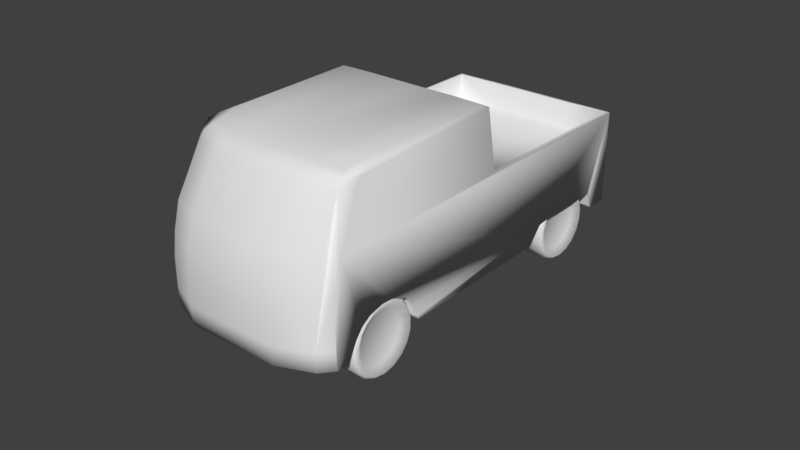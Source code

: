 # Source: Volkswagen1963BusDoublePickup.blend  (saved by Blender 2.78.0; exported with 4.5.12 LTS)
import bpy
from mathutils import Matrix  # noqa: F401  (used for matrix-valued properties, if any)

bpy.ops.wm.read_factory_settings(use_empty=True)
scene = bpy.context.scene
scene.name = 'Scene'

# ---- collections
col_collection_1 = bpy.data.collections.new('Collection 1'); scene.collection.children.link(col_collection_1)
col_collection_2 = bpy.data.collections.new('Collection 2'); scene.collection.children.link(col_collection_2)
col_collection_2.hide_render = True
col_collection_2.hide_viewport = True

# ---- materials (node trees are filled in below, after node groups)
mat_volkswagen1963busdoublepickupmaterial_001 = bpy.data.materials.new('Volkswagen1963BusDoublePickupMaterial.001')
mat_volkswagen1963busdoublepickupmaterial_001.alpha_threshold = 0.0
mat_volkswagen1963busdoublepickupmaterial_001.use_transparent_shadow = False
mat_volkswagen1963busdoublepickupmaterial_001.roughness = 0.5
mat_volkswagen1963busdoublepickupmaterial_001.line_color = (0.0, 0.0, 0.0, 1.0)
mat_volkswagen1963busdoublepickupmaterial = bpy.data.materials.new('Volkswagen1963BusDoublePickupMaterial')
mat_volkswagen1963busdoublepickupmaterial.alpha_threshold = 0.0
mat_volkswagen1963busdoublepickupmaterial.use_transparent_shadow = False
mat_volkswagen1963busdoublepickupmaterial.roughness = 0.5
mat_volkswagen1963busdoublepickupmaterial.line_color = (0.0, 0.0, 0.0, 1.0)

# ---- material node trees

# ---- world
world_world = bpy.data.worlds.new('World'); scene.world = world_world
world_world.color = (0.05088, 0.05088, 0.05088)
world_world.use_sun_shadow = False
world_world.sun_shadow_jitter_overblur = 0.0
world_world.cycles.sampling_method = 'MANUAL'

# ---- meshes
me_volkswagen1963busdoublepickupggeometry = bpy.data.meshes.new('Volkswagen1963BusDoublePickupgGeometry')
me_volkswagen1963busdoublepickupggeometry.from_pydata([(0.01571, -0.0632, 0.02189), (0.02713, -0.06143, -0.01079), (0.02713, -0.06176, 0.005245), (0.02713, -0.06083, 0.01288), (0.02713, -0.05847, 0.02189), (0.02583, -0.05018, 0.03756), (0.02583, -0.05133, 0.03584), (0.03061, 0.0112, 0.02238), (0.03061, -0.05763, 0.005245), (0.03061, -0.05678, 0.01288), (0.02913, -0.04709, 0.03784), (0.02913, -0.04463, 0.04109), (0.03061, 0.07662, 0.02156), (0.03061, 0.06808, -0.009533), (0.03061, 0.06608, -0.004661), (0.03061, 0.03275, -0.01071), (0.03061, -0.02403, -0.009452), (0.03061, -0.02611, -0.005311), (0.03061, -0.0338, 0.00086), (0.03061, -0.03564, 0.001347), (0.03061, -0.04418, 0.0002916), (0.03061, -0.04981, -0.004661), (0.01495, -0.05464, 0.03756), (0.01593, 0.01117, 0.04219), (0.01571, 0.01119, 0.02238), (0.01571, 0.07662, -0.01071), (-0.01498, 0.07499, 0.02156), (-1.677e-06, 0.01285, 0.02238), (-0.0292, 0.01283, 0.02238), (0.01571, -0.0666, -0.004418), (0.02713, -0.06176, -0.004418), (0.02583, -0.04849, 0.03991), (0.02807, 0.0112, 0.0402), (0.03061, -0.05313, -0.01072), (0.03061, -0.05732, -0.01079), (0.03061, -0.05763, -0.004418), (0.03061, -0.05463, 0.02189), (0.03061, 0.07662, -0.01071), (0.03061, 0.06916, -0.01071), (0.03061, 0.06685, -0.005554), (0.03061, 0.03822, -0.00458), (0.03061, 0.03752, -0.005148), (0.03061, -0.02365, -0.01071), (0.03061, -0.02834, -0.001738), (0.03061, -0.03918, 0.001428), (0.03061, -0.04733, -0.001657), (0.01571, -0.06625, -0.01079), (0.01571, 0.07662, 0.02156), (0.01571, -0.06564, 0.01288), (0.01495, -0.0529, 0.03991), (0.01495, -0.0508, 0.04113), (0.01495, -0.04756, 0.04227), (0.01495, -0.03586, 0.04316), (0.01571, 0.01014, 0.0429), (0.01571, -0.0666, 0.005245), (-0.01498, 0.01282, 0.02238), (-1.766e-06, -0.06635, -0.01079), (-1.673e-06, -0.0489, 0.04227), (-1.78e-06, 0.0112, 0.04219), (-0.02713, -0.06176, -0.004418), (-0.02713, -0.06083, 0.01288), (-0.02713, -0.05847, 0.02189), (-0.02583, -0.05133, 0.03584), (-0.02807, 0.0112, 0.0402), (-0.03061, -0.05313, -0.01072), (-0.03061, -0.05732, -0.01079), (-0.03061, -0.05463, 0.02189), (-0.02913, -0.04555, 0.03991), (-0.02913, -0.0437, 0.04113), (-0.03061, 0.07662, 0.02156), (-0.03061, 0.06608, -0.004661), (-0.03061, 0.03822, -0.00458), (-0.03061, 0.03275, -0.01071), (-0.03061, -0.02365, -0.01071), (-0.03061, -0.02403, -0.009452), (-0.03061, -0.0338, 0.00086), (-0.03061, -0.03564, 0.001347), (-0.03061, -0.04981, -0.004661), (-0.01571, -0.06625, -0.01079), (-1.766e-06, -0.06574, 0.01288), (-1.673e-06, -0.05084, 0.04113), (-1.758e-06, 0.07668, 0.02156), (-0.01571, -0.06564, 0.01288), (-0.01495, -0.0529, 0.03991), (-0.01495, -0.04756, 0.04227), (-0.01593, 0.01117, 0.04219), (-1.766e-06, -0.0667, -0.004418), (-1.756e-06, 0.01025, 0.04276), (-0.01571, 0.01119, 0.02238), (-0.01571, 0.07662, -0.01071), (-1.676e-06, 0.07505, 0.02156), (-0.0292, 0.07499, 0.02156), (0.01498, 0.07499, 0.02156), (0.01498, 0.01282, 0.02238), (-1.758e-06, -0.06328, 0.02189), (-0.01571, -0.0666, -0.004418), (-0.01571, -0.0632, 0.02189), (-0.02713, -0.06143, -0.01079), (-0.02713, -0.06176, 0.005245), (-0.02583, -0.05018, 0.03756), (-0.02583, -0.04849, 0.03991), (-0.03061, 0.0112, 0.02238), (-0.03061, -0.05763, -0.004418), (-0.03061, -0.05763, 0.005245), (-0.03061, -0.05678, 0.01288), (-0.02913, -0.04709, 0.03756), (-0.03061, 0.07662, -0.01071), (-0.03061, 0.06916, -0.01071), (-0.03061, 0.06808, -0.009533), (-0.03061, 0.06685, -0.005554), (-0.03061, 0.03752, -0.005148), (-0.03061, -0.02611, -0.005311), (-0.03061, -0.02834, -0.001738), (-0.03061, -0.03918, 0.001428), (-0.03061, -0.04418, 0.0002916), (-0.03061, -0.04733, -0.001657), (-1.758e-06, 0.01123, 0.02238), (-0.01495, -0.05464, 0.03756), (-0.01571, 0.07662, 0.02156), (-1.676e-06, -0.0547, 0.03756), (-1.673e-06, -0.05294, 0.03991), (-1.673e-06, -0.03581, 0.04316), (-1.758e-06, 0.07668, -0.01071), (-0.01495, -0.0508, 0.04113), (-0.01495, -0.03586, 0.04316), (-0.01571, 0.01014, 0.0429), (-1.766e-06, -0.0667, 0.005245), (-0.01571, -0.0666, 0.005245), (0.0292, 0.07499, 0.02156), (0.0292, 0.01283, 0.02238), (-0.01498, 0.07499, 0.01261), (-1.677e-06, 0.01285, 0.01342), (-0.0292, 0.01283, 0.01342), (-0.01498, 0.01282, 0.01342), (-1.676e-06, 0.07505, 0.01261), (-0.0292, 0.07499, 0.01261), (0.01498, 0.07499, 0.01261), (0.01498, 0.01282, 0.01342), (0.0292, 0.07499, 0.01261), (0.0292, 0.01283, 0.01342), (-0.02834, -0.04008, 0.04202), (-0.02586, -0.03588, 0.04307), (-0.02788, 0.01105, 0.04219), (-0.02667, 0.009714, 0.04292), (-0.02426, -0.04662, 0.0413), (-0.02583, -0.04849, 0.03991), (0.02583, -0.04849, 0.03991), (0.02421, -0.04663, 0.0413), (0.02581, -0.03588, 0.04307), (0.02898, -0.04299, 0.04131), (0.02663, 0.009715, 0.04292), (0.02788, 0.01105, 0.04219)], [], [(52, 121, 57, 51), (86, 56, 46, 29), (126, 86, 29, 54), (79, 126, 54, 48), (94, 79, 48, 0), (94, 0, 22, 119), (22, 49, 120, 119), (80, 120, 49, 50), (57, 80, 50, 51), (53, 87, 121, 52), (23, 58, 87, 53), (31, 50, 49, 5), (5, 49, 22, 6), (6, 22, 0, 4), (4, 0, 48, 3), (3, 48, 54, 2), (2, 54, 29, 30), (30, 29, 46, 1), (150, 53, 52, 148), (32, 23, 53, 150, 151), (47, 12, 37, 25), (25, 122, 81, 47), (7, 12, 128, 129), (118, 26, 90, 81), (101, 28, 91, 69), (116, 27, 55, 88), (116, 24, 93, 27), (91, 135, 130, 26), (149, 11, 10, 36, 9, 8, 35, 34, 33, 21, 45, 20, 44, 19, 18, 43, 17, 16, 42, 15, 41, 40, 14, 39, 13, 38, 37, 12, 7, 32, 151), (1, 34, 35, 8, 9, 36, 10, 11, 149, 146, 31, 5, 6, 4, 3, 2, 30), (148, 52, 51, 147), (124, 84, 57, 121), (86, 95, 78, 56), (126, 127, 95, 86), (79, 82, 127, 126), (94, 96, 82, 79), (117, 119, 120, 83), (80, 123, 83, 120), (57, 84, 123, 80), (125, 124, 121, 87), (63, 142, 143, 125, 85), (85, 125, 87, 58), (7, 24, 116, 88, 101, 63, 85, 58, 23, 32), (144, 145, 100, 123, 84), (143, 141, 124, 125), (100, 99, 83, 123), (99, 62, 117, 83), (62, 61, 96, 117), (61, 60, 82, 96), (60, 98, 127, 82), (98, 59, 95, 127), (59, 97, 78, 95), (141, 144, 84, 124), (97, 59, 98, 60, 61, 62, 99, 100, 145, 140, 68, 67, 105, 66, 104, 103, 102, 65), (118, 89, 106, 69), (89, 118, 81, 122), (69, 91, 26, 118), (12, 47, 92, 128), (24, 7, 129, 93), (47, 81, 90, 92), (88, 55, 28, 101), (26, 130, 134, 90), (94, 119, 117, 96), (129, 128, 138, 139), (92, 90, 134, 136), (128, 92, 136, 138), (27, 93, 137, 131), (27, 131, 133, 55), (93, 129, 139, 137), (28, 132, 135, 91), (55, 133, 132, 28), (133, 131, 137, 139, 138, 136, 134, 130, 135, 132), (37, 38, 107, 106, 89, 122, 25), (33, 34, 1, 46, 56, 78, 97, 65, 64), (64, 77, 21, 33), (77, 115, 45, 21), (115, 114, 20, 45), (114, 113, 44, 20), (44, 113, 76, 19), (112, 43, 18, 75), (19, 76, 75, 18), (43, 112, 111, 17), (17, 111, 74, 16), (74, 73, 42, 16), (73, 72, 15, 42), (15, 72, 110, 41), (41, 110, 71, 40), (71, 70, 14, 40), (14, 70, 109, 39), (109, 108, 13, 39), (108, 107, 38, 13), (141, 143, 142, 140), (144, 141, 140, 145), (140, 142, 63, 101, 69, 106, 107, 108, 109, 70, 71, 110, 72, 73, 74, 111, 112, 75, 76, 113, 114, 115, 77, 64, 65, 102, 103, 104, 66, 105, 67, 68), (149, 151, 150, 148), (146, 149, 148, 147), (146, 147, 51, 50, 31)])
me_volkswagen1963busdoublepickupggeometry.polygons.foreach_set('use_smooth', [True] * 97)
_uv = me_volkswagen1963busdoublepickupggeometry.uv_layers.new(name='UVMap')
_uv.uv.foreach_set('vector', [0.2314, 0.3949, 0.2317, 0.4785, 0.1627, 0.4785, 0.1727, 0.3949, 0.1641, 0.03538, 0.1641, 0.01292, 0.2348, 0.01487, 0.2391, 0.03538, 0.1641, 0.09799, 0.1641, 0.03538, 0.2391, 0.03538, 0.2482, 0.09799, 0.1641, 0.1311, 0.1641, 0.09799, 0.2482, 0.09799, 0.2469, 0.1311, 0.1641, 0.1786, 0.1641, 0.1311, 0.2469, 0.1311, 0.2437, 0.1786, 0.1641, 0.1786, 0.2437, 0.1786, 0.2345, 0.257, 0.1641, 0.257, 0.2345, 0.257, 0.2337, 0.2736, 0.1641, 0.2736, 0.1641, 0.257, 0.1641, 0.28, 0.1641, 0.2736, 0.2337, 0.2736, 0.2312, 0.28, 0.1627, 0.4785, 0.1298, 0.4785, 0.1374, 0.3949, 0.1727, 0.3949, 0.5799, 0.3907, 0.5806, 0.4785, 0.2317, 0.4785, 0.2314, 0.3949, 0.1311, 0.776, 0.2094, 0.776, 0.2094, 0.7791, 0.1322, 0.7799, 0.2799, 0.2733, 0.2312, 0.28, 0.2337, 0.2736, 0.2842, 0.2616, 0.2842, 0.2616, 0.2337, 0.2736, 0.2345, 0.257, 0.2856, 0.2483, 0.2856, 0.2483, 0.2345, 0.257, 0.2437, 0.1786, 0.3016, 0.1786, 0.3016, 0.1786, 0.2437, 0.1786, 0.2469, 0.1311, 0.3071, 0.1311, 0.3071, 0.1311, 0.2469, 0.1311, 0.2482, 0.09799, 0.3093, 0.09799, 0.3093, 0.09799, 0.2482, 0.09799, 0.2391, 0.03538, 0.3053, 0.03538, 0.3053, 0.03538, 0.2391, 0.03538, 0.2348, 0.01487, 0.3053, 0.02848, 0.5772, 0.3297, 0.5799, 0.3907, 0.2314, 0.3949, 0.2313, 0.3342, 0.07133, 0.765, 0.1311, 0.776, 0.1322, 0.7799, 0.07845, 0.78, 0.07228, 0.776, 0.4247, 0.2735, 0.3409, 0.2735, 0.3409, 0.09201, 0.4247, 0.09201, 0.4247, 0.09201, 0.5131, 0.09201, 0.5131, 0.2735, 0.4247, 0.2735, 0.5866, 0.3075, 0.9661, 0.3075, 0.9559, 0.3153, 0.5968, 0.3153, 0.9661, 0.5662, 0.9559, 0.5621, 0.9563, 0.4785, 0.9665, 0.4785, 0.5866, 0.6494, 0.5968, 0.6415, 0.9559, 0.6415, 0.9661, 0.6494, 0.5867, 0.4785, 0.5969, 0.4785, 0.5968, 0.5621, 0.5865, 0.5662, 0.5867, 0.4785, 0.5865, 0.3907, 0.5968, 0.3947, 0.5969, 0.4785, 0.9559, 0.6415, 0.9559, 0.6415, 0.9559, 0.5621, 0.9559, 0.5621, 0.1014, 0.9843, 0.09271, 0.9796, 0.08748, 0.9715, 0.0612, 0.9165, 0.05387, 0.8856, 0.05161, 0.8607, 0.05161, 0.8276, 0.05265, 0.8057, 0.06691, 0.806, 0.07528, 0.8268, 0.08371, 0.837, 0.09444, 0.8437, 0.1115, 0.8476, 0.1264, 0.8473, 0.1357, 0.8457, 0.1513, 0.8368, 0.1589, 0.8245, 0.166, 0.8103, 0.1673, 0.806, 0.3612, 0.807, 0.3743, 0.8278, 0.3779, 0.8312, 0.4727, 0.8309, 0.4753, 0.8278, 0.4795, 0.8101, 0.4832, 0.806, 0.5086, 0.806, 0.5086, 0.9166, 0.2849, 0.9194, 0.2844, 0.9873, 0.2844, 0.9873, 0.03867, 0.8073, 0.05265, 0.8057, 0.05161, 0.8276, 0.05161, 0.8607, 0.05449, 0.8869, 0.06182, 0.9165, 0.08748, 0.9715, 0.099, 0.9837, 0.1014, 0.9843, 0.08269, 0.9796, 0.08269, 0.9796, 0.07694, 0.9715, 0.07306, 0.9656, 0.04874, 0.9165, 0.04069, 0.8869, 0.03752, 0.8607, 0.03752, 0.8276, 0.2313, 0.3342, 0.2314, 0.3949, 0.1727, 0.3949, 0.1797, 0.3432, 0.2314, 0.562, 0.1727, 0.562, 0.1627, 0.4785, 0.2317, 0.4785, 0.1641, 0.03538, 0.08922, 0.03538, 0.09351, 0.01487, 0.1641, 0.01292, 0.1641, 0.09799, 0.08013, 0.09799, 0.08922, 0.03538, 0.1641, 0.03538, 0.1641, 0.1311, 0.08138, 0.1311, 0.08013, 0.09799, 0.1641, 0.09799, 0.1641, 0.1786, 0.08455, 0.1786, 0.08138, 0.1311, 0.1641, 0.1311, 0.09382, 0.257, 0.1641, 0.257, 0.1641, 0.2736, 0.09462, 0.2736, 0.1641, 0.28, 0.09713, 0.28, 0.09462, 0.2736, 0.1641, 0.2736, 0.1627, 0.4785, 0.1727, 0.562, 0.1374, 0.562, 0.1298, 0.4785, 0.5799, 0.5662, 0.2314, 0.562, 0.2317, 0.4785, 0.5806, 0.4785, 0.3475, 0.765, 0.3466, 0.776, 0.3406, 0.78, 0.2867, 0.7799, 0.2878, 0.776, 0.2878, 0.776, 0.2867, 0.7799, 0.2094, 0.7791, 0.2094, 0.776, 0.05888, 0.6662, 0.1322, 0.6662, 0.2094, 0.6662, 0.2867, 0.6662, 0.36, 0.6662, 0.3475, 0.765, 0.2878, 0.776, 0.2094, 0.776, 0.1311, 0.776, 0.07133, 0.765, 0.1797, 0.614, 0.152, 0.6002, 0.152, 0.6002, 0.1374, 0.562, 0.1727, 0.562, 0.5772, 0.6274, 0.2313, 0.6229, 0.2314, 0.562, 0.5799, 0.5662, 0.04838, 0.2733, 0.04405, 0.2616, 0.09462, 0.2736, 0.09713, 0.28, 0.04405, 0.2616, 0.04266, 0.2483, 0.09382, 0.257, 0.09462, 0.2736, 0.04266, 0.2483, 0.02665, 0.1786, 0.08455, 0.1786, 0.09382, 0.257, 0.02665, 0.1786, 0.02117, 0.1311, 0.08138, 0.1311, 0.08455, 0.1786, 0.02117, 0.1311, 0.019, 0.09799, 0.08013, 0.09799, 0.08138, 0.1311, 0.019, 0.09799, 0.023, 0.03538, 0.08922, 0.03538, 0.08013, 0.09799, 0.023, 0.03538, 0.02294, 0.02848, 0.09351, 0.01487, 0.08922, 0.03538, 0.2313, 0.6229, 0.1797, 0.614, 0.1727, 0.562, 0.2314, 0.562, 0.9155, 0.6793, 0.9167, 0.7011, 0.9167, 0.7341, 0.9135, 0.7602, 0.9054, 0.791, 0.881, 0.8386, 0.8771, 0.8445, 0.8714, 0.8526, 0.8714, 0.8526, 0.8426, 0.8598, 0.855, 0.8567, 0.8613, 0.8526, 0.8666, 0.8445, 0.8923, 0.791, 0.8997, 0.7602, 0.9026, 0.7341, 0.9026, 0.7011, 0.9015, 0.6793, 0.6014, 0.2735, 0.6014, 0.09201, 0.6852, 0.09201, 0.6852, 0.2735, 0.6014, 0.09201, 0.6014, 0.2735, 0.5131, 0.2735, 0.5131, 0.09201, 0.9661, 0.6494, 0.9559, 0.6415, 0.9559, 0.5621, 0.9661, 0.5662, 0.9661, 0.3075, 0.9661, 0.3907, 0.9559, 0.3947, 0.9559, 0.3153, 0.5865, 0.3907, 0.5866, 0.3075, 0.5968, 0.3153, 0.5968, 0.3947, 0.9661, 0.3907, 0.9665, 0.4785, 0.9563, 0.4785, 0.9559, 0.3947, 0.5865, 0.5662, 0.5968, 0.5621, 0.5968, 0.6415, 0.5866, 0.6494, 0.9559, 0.5621, 0.9559, 0.5621, 0.9563, 0.4785, 0.9563, 0.4785, 0.1641, 0.1786, 0.1641, 0.257, 0.09382, 0.257, 0.08455, 0.1786, 0.5968, 0.3153, 0.9559, 0.3153, 0.9559, 0.3153, 0.5968, 0.3153, 0.9559, 0.3947, 0.9563, 0.4785, 0.9563, 0.4785, 0.9559, 0.3947, 0.9559, 0.3153, 0.9559, 0.3947, 0.9559, 0.3947, 0.9559, 0.3153, 0.5969, 0.4785, 0.5968, 0.3947, 0.5968, 0.3947, 0.5969, 0.4785, 0.5969, 0.4785, 0.5969, 0.4785, 0.5968, 0.5621, 0.5968, 0.5621, 0.5968, 0.3947, 0.5968, 0.3153, 0.5968, 0.3153, 0.5968, 0.3947, 0.5968, 0.6415, 0.5968, 0.6415, 0.9559, 0.6415, 0.9559, 0.6415, 0.5968, 0.5621, 0.5968, 0.5621, 0.5968, 0.6415, 0.5968, 0.6415, 0.5968, 0.5621, 0.5969, 0.4785, 0.5968, 0.3947, 0.5968, 0.3153, 0.9559, 0.3153, 0.9559, 0.3947, 0.9563, 0.4785, 0.9559, 0.5621, 0.9559, 0.6415, 0.5968, 0.6415, 0.9525, 0.1549, 0.9396, 0.1554, 0.9396, 0.05367, 0.9525, 0.0566, 0.9578, 0.07698, 0.9584, 0.107, 0.9573, 0.1326, 0.7363, 0.1554, 0.7293, 0.1554, 0.7225, 0.1497, 0.7101, 0.1316, 0.7045, 0.1055, 0.7101, 0.07942, 0.7225, 0.05945, 0.7293, 0.05367, 0.7363, 0.05367, 0.7363, 0.05367, 0.7418, 0.05367, 0.7418, 0.1554, 0.7363, 0.1554, 0.7418, 0.05367, 0.7459, 0.05367, 0.7459, 0.1554, 0.7418, 0.1554, 0.7459, 0.05367, 0.7512, 0.05367, 0.7512, 0.1554, 0.7459, 0.1554, 0.7512, 0.05367, 0.7595, 0.05367, 0.7595, 0.1554, 0.7512, 0.1554, 0.7595, 0.1554, 0.7595, 0.05367, 0.7653, 0.05367, 0.7653, 0.1554, 0.7775, 0.05367, 0.7775, 0.1554, 0.7684, 0.1554, 0.7684, 0.05367, 0.7653, 0.1554, 0.7653, 0.05367, 0.7684, 0.05367, 0.7684, 0.1554, 0.7775, 0.1554, 0.7775, 0.05367, 0.7812, 0.05367, 0.7812, 0.1554, 0.7812, 0.1554, 0.7812, 0.05367, 0.7847, 0.05367, 0.7847, 0.1554, 0.7847, 0.05367, 0.7853, 0.05367, 0.7853, 0.1554, 0.7847, 0.1554, 0.7853, 0.05367, 0.879, 0.05367, 0.879, 0.1554, 0.7853, 0.1554, 0.879, 0.1554, 0.879, 0.05367, 0.887, 0.05367, 0.887, 0.1554, 0.887, 0.1554, 0.887, 0.05367, 0.8881, 0.05367, 0.8881, 0.1554, 0.8881, 0.05367, 0.9344, 0.05367, 0.9344, 0.1554, 0.8881, 0.1554, 0.9344, 0.1554, 0.9344, 0.05367, 0.9357, 0.05367, 0.9357, 0.1554, 0.9357, 0.05367, 0.9378, 0.05367, 0.9378, 0.1554, 0.9357, 0.1554, 0.9378, 0.05367, 0.9396, 0.05367, 0.9396, 0.1554, 0.9378, 0.1554, 0.2313, 0.6229, 0.5772, 0.6274, 0.5768, 0.6362, 0.2313, 0.6316, 0.1797, 0.614, 0.2313, 0.6229, 0.2119, 0.6282, 0.1809, 0.6227, 0.8426, 0.8598, 0.668, 0.8603, 0.6672, 0.8437, 0.6674, 0.7946, 0.444, 0.7918, 0.444, 0.6796, 0.4695, 0.6796, 0.4731, 0.6837, 0.4774, 0.6972, 0.48, 0.7003, 0.5752, 0.7006, 0.5775, 0.6986, 0.5938, 0.6796, 0.7865, 0.6796, 0.7881, 0.6867, 0.7933, 0.7011, 0.8031, 0.714, 0.8178, 0.721, 0.8284, 0.723, 0.8408, 0.7239, 0.8566, 0.7221, 0.8692, 0.7156, 0.8786, 0.6997, 0.8872, 0.6796, 0.9015, 0.6793, 0.9026, 0.7011, 0.9026, 0.7341, 0.8997, 0.7602, 0.8923, 0.791, 0.8666, 0.8445, 0.8613, 0.8526, 0.855, 0.8567, 0.3192, 0.3568, 0.4997, 0.3581, 0.495, 0.3606, 0.3409, 0.3608, 0.3005, 0.3521, 0.3192, 0.3568, 0.3403, 0.3607, 0.3074, 0.3562, 0.152, 0.3566, 0.1797, 0.3432, 0.1727, 0.3949, 0.1374, 0.3949, 0.152, 0.3566])
me_volkswagen1963busdoublepickupggeometry.materials.append(mat_volkswagen1963busdoublepickupmaterial_001)
me_volkswagen1963busdoublepickupggeometry.use_remesh_preserve_volume = False
me_volkswagen1963busdoublepickupggeometry.use_remesh_preserve_attributes = False
me_volkswagen1963busdoublepickupggeometry.use_mirror_vertex_groups = False
me_volkswagen1963busdoublepickupggeometry.update()
me_volkswagen1963busdoublepickupwheelgeometry = bpy.data.meshes.new('Volkswagen1963BusDoublePickupWheelGeometry')
me_volkswagen1963busdoublepickupwheelgeometry.from_pydata([(0.004369, -0.0001048, 0.01115), (0.003369, -0.0001048, 0.01217), (0.003369, -0.004267, 0.01143), (0.004369, -0.003919, 0.01048), (0.003369, -0.007927, 0.009322), (0.004369, -0.007274, 0.008544), (0.003369, -0.01064, 0.006084), (0.004369, -0.009764, 0.005577), (0.003369, -0.01209, 0.002113), (0.004369, -0.01109, 0.001937), (0.003369, -0.01209, -0.002113), (0.004369, -0.01109, -0.001937), (0.003369, -0.01064, -0.006084), (0.004369, -0.009764, -0.005577), (0.003369, -0.007927, -0.009322), (0.004369, -0.007274, -0.008544), (0.003369, -0.004267, -0.01143), (0.004369, -0.003919, -0.01048), (0.003369, -0.0001048, -0.01217), (0.004369, -0.0001048, -0.01115), (0.003369, 0.004057, -0.01143), (0.004369, 0.00371, -0.01048), (0.003369, 0.007717, -0.009322), (0.004369, 0.007064, -0.008544), (0.003369, 0.01043, -0.006084), (0.004369, 0.009554, -0.005577), (0.003369, 0.01188, -0.002113), (0.004369, 0.01088, -0.001937), (0.003369, 0.01188, 0.002113), (0.004369, 0.01088, 0.001937), (0.003369, 0.01043, 0.006084), (0.004369, 0.009554, 0.005577), (0.003369, 0.007717, 0.009322), (0.004369, 0.007064, 0.008544), (0.003369, 0.004057, 0.01143), (0.004369, 0.00371, 0.01048), (-0.003747, -0.0001048, 0.01217), (-0.004369, -0.0001048, 0.01115), (-0.004369, -0.003919, 0.01048), (-0.003747, -0.004267, 0.01143), (-0.004369, -0.007274, 0.008544), (-0.003747, -0.007927, 0.009322), (-0.004369, -0.009764, 0.005577), (-0.003747, -0.01064, 0.006084), (-0.004369, -0.01109, 0.001937), (-0.003747, -0.01209, 0.002113), (-0.004369, -0.01109, -0.001937), (-0.003747, -0.01209, -0.002113), (-0.004369, -0.009764, -0.005577), (-0.003747, -0.01064, -0.006084), (-0.004369, -0.007274, -0.008544), (-0.003747, -0.007927, -0.009322), (-0.004369, -0.003919, -0.01048), (-0.003747, -0.004267, -0.01143), (-0.004369, -0.0001048, -0.01115), (-0.003747, -0.0001048, -0.01217), (-0.004369, 0.00371, -0.01048), (-0.003747, 0.004057, -0.01143), (-0.004369, 0.007064, -0.008544), (-0.003747, 0.007717, -0.009322), (-0.004369, 0.009554, -0.005577), (-0.003747, 0.01043, -0.006084), (-0.004369, 0.01088, -0.001937), (-0.003747, 0.01188, -0.002113), (-0.004369, 0.01088, 0.001937), (-0.003747, 0.01188, 0.002113), (-0.004369, 0.009554, 0.005577), (-0.003747, 0.01043, 0.006084), (-0.004369, 0.007064, 0.008544), (-0.003747, 0.007717, 0.009322), (-0.004369, 0.00371, 0.01048), (-0.003747, 0.004057, 0.01143), (-0.002916, -0.0001048, 0.008307), (-0.002916, -0.002946, 0.007806), (-0.002916, -0.005444, 0.006363), (-0.002916, -0.007299, 0.004153), (-0.002916, -0.008285, 0.001442), (-0.002916, -0.008285, -0.001442), (-0.002916, -0.007299, -0.004153), (-0.002916, -0.005444, -0.006363), (-0.002916, -0.002946, -0.007806), (-0.002916, -0.0001048, -0.008307), (-0.002916, 0.002736, -0.007806), (-0.002916, 0.005235, -0.006363), (-0.002916, 0.007089, -0.004153), (-0.002916, 0.008076, -0.001442), (-0.002916, 0.008076, 0.001442), (-0.002916, 0.007089, 0.004153), (-0.002916, 0.005235, 0.006363), (-0.002916, 0.002736, 0.007806), (0.002666, -0.0001048, 0.008348), (0.002666, -0.00296, 0.007845), (0.002666, -0.005471, 0.006395), (0.002666, -0.007335, 0.004174), (0.002666, -0.008326, 0.00145), (0.002666, -0.008326, -0.00145), (0.002666, -0.007335, -0.004174), (0.002666, -0.005471, -0.006395), (0.002666, -0.00296, -0.007845), (0.002666, -0.0001048, -0.008348), (0.002666, 0.002751, -0.007845), (0.002666, 0.005261, -0.006395), (0.002666, 0.007125, -0.004174), (0.002666, 0.008117, -0.00145), (0.002666, 0.008117, 0.00145), (0.002666, 0.007125, 0.004174), (0.002666, 0.005262, 0.006395), (0.002666, 0.002751, 0.007845)], [], [(18, 16, 53, 55), (34, 32, 69, 71), (20, 18, 55, 57), (6, 4, 41, 43), (22, 20, 57, 59), (8, 6, 43, 45), (24, 22, 59, 61), (10, 8, 45, 47), (4, 2, 39, 41), (26, 24, 61, 63), (12, 10, 47, 49), (28, 26, 63, 65), (14, 12, 49, 51), (30, 28, 65, 67), (16, 14, 51, 53), (32, 30, 67, 69), (2, 1, 36, 39), (1, 34, 71, 36), (3, 0, 1, 2), (5, 3, 2, 4), (7, 5, 4, 6), (9, 7, 6, 8), (11, 9, 8, 10), (13, 11, 10, 12), (15, 13, 12, 14), (17, 15, 14, 16), (19, 17, 16, 18), (21, 19, 18, 20), (23, 21, 20, 22), (25, 23, 22, 24), (27, 25, 24, 26), (29, 27, 26, 28), (31, 29, 28, 30), (33, 31, 30, 32), (35, 33, 32, 34), (0, 35, 34, 1), (23, 25, 102, 101), (39, 36, 37, 38), (41, 39, 38, 40), (43, 41, 40, 42), (45, 43, 42, 44), (47, 45, 44, 46), (49, 47, 46, 48), (51, 49, 48, 50), (53, 51, 50, 52), (55, 53, 52, 54), (57, 55, 54, 56), (59, 57, 56, 58), (61, 59, 58, 60), (63, 61, 60, 62), (65, 63, 62, 64), (67, 65, 64, 66), (69, 67, 66, 68), (71, 69, 68, 70), (36, 71, 70, 37), (48, 46, 77, 78), (58, 56, 82, 83), (68, 66, 87, 88), (44, 42, 75, 76), (54, 52, 80, 81), (64, 62, 85, 86), (40, 38, 73, 74), (50, 48, 78, 79), (60, 58, 83, 84), (70, 68, 88, 89), (46, 44, 76, 77), (56, 54, 81, 82), (66, 64, 86, 87), (37, 70, 89, 72), (42, 40, 74, 75), (52, 50, 79, 80), (62, 60, 84, 85), (38, 37, 72, 73), (72, 89, 88, 87, 86, 85, 84, 83, 82, 81, 80, 79, 78, 77, 76, 75, 74, 73), (33, 35, 107, 106), (9, 11, 95, 94), (19, 21, 100, 99), (29, 31, 105, 104), (35, 0, 90, 107), (5, 7, 93, 92), (15, 17, 98, 97), (0, 3, 91, 90), (25, 27, 103, 102), (11, 13, 96, 95), (21, 23, 101, 100), (31, 33, 106, 105), (7, 9, 94, 93), (17, 19, 99, 98), (27, 29, 104, 103), (3, 5, 92, 91), (13, 15, 97, 96), (91, 92, 93, 94, 95, 96, 97, 98, 99, 100, 101, 102, 103, 104, 105, 106, 107, 90)])
me_volkswagen1963busdoublepickupwheelgeometry.polygons.foreach_set('use_smooth', [True] * 92)
_uv = me_volkswagen1963busdoublepickupwheelgeometry.uv_layers.new(name='UVMap')
_uv.uv.foreach_set('vector', [0.8233, 0.9709, 0.7771, 0.9709, 0.7771, 0.9238, 0.8233, 0.9238, 0.8694, 0.9709, 0.91, 0.9709, 0.91, 0.9238, 0.8694, 0.9238, 0.8694, 0.9709, 0.8233, 0.9709, 0.8233, 0.9238, 0.8694, 0.9238, 0.7064, 0.9709, 0.7366, 0.9709, 0.7366, 0.9238, 0.7064, 0.9238, 0.91, 0.9709, 0.8694, 0.9709, 0.8694, 0.9238, 0.91, 0.9238, 0.6904, 0.9709, 0.7064, 0.9709, 0.7064, 0.9238, 0.6904, 0.9238, 0.9401, 0.9709, 0.91, 0.9709, 0.91, 0.9238, 0.9401, 0.9238, 0.6904, 0.9709, 0.6904, 0.9709, 0.6904, 0.9238, 0.6904, 0.9238, 0.7366, 0.9709, 0.7771, 0.9709, 0.7771, 0.9238, 0.7366, 0.9238, 0.9561, 0.9709, 0.9401, 0.9709, 0.9401, 0.9238, 0.9561, 0.9238, 0.7064, 0.9709, 0.6904, 0.9709, 0.6904, 0.9238, 0.7064, 0.9238, 0.9561, 0.9709, 0.9561, 0.9709, 0.9561, 0.9238, 0.9561, 0.9238, 0.7366, 0.9709, 0.7064, 0.9709, 0.7064, 0.9238, 0.7366, 0.9238, 0.9401, 0.9709, 0.9561, 0.9709, 0.9561, 0.9238, 0.9401, 0.9238, 0.7771, 0.9709, 0.7366, 0.9709, 0.7366, 0.9238, 0.7771, 0.9238, 0.91, 0.9709, 0.9401, 0.9709, 0.9401, 0.9238, 0.91, 0.9238, 0.7771, 0.9709, 0.8233, 0.9709, 0.8233, 0.9238, 0.7771, 0.9238, 0.8233, 0.9709, 0.8694, 0.9709, 0.8694, 0.9238, 0.8233, 0.9238, 0.5845, 0.9832, 0.6052, 0.9869, 0.6052, 0.9924, 0.5826, 0.9884, 0.5663, 0.9727, 0.5845, 0.9832, 0.5826, 0.9884, 0.5627, 0.9769, 0.5528, 0.9566, 0.5663, 0.9727, 0.5627, 0.9769, 0.548, 0.9593, 0.5456, 0.9368, 0.5528, 0.9566, 0.548, 0.9593, 0.5401, 0.9378, 0.5456, 0.9158, 0.5456, 0.9368, 0.5401, 0.9378, 0.5401, 0.9148, 0.5528, 0.896, 0.5456, 0.9158, 0.5401, 0.9148, 0.548, 0.8933, 0.5663, 0.8799, 0.5528, 0.896, 0.548, 0.8933, 0.5627, 0.8757, 0.5845, 0.8694, 0.5663, 0.8799, 0.5627, 0.8757, 0.5826, 0.8642, 0.6052, 0.8657, 0.5845, 0.8694, 0.5826, 0.8642, 0.6052, 0.8602, 0.6259, 0.8694, 0.6052, 0.8657, 0.6052, 0.8602, 0.6278, 0.8642, 0.6441, 0.8799, 0.6259, 0.8694, 0.6278, 0.8642, 0.6477, 0.8757, 0.6577, 0.896, 0.6441, 0.8799, 0.6477, 0.8757, 0.6624, 0.8933, 0.6649, 0.9158, 0.6577, 0.896, 0.6624, 0.8933, 0.6703, 0.9148, 0.6649, 0.9368, 0.6649, 0.9158, 0.6703, 0.9148, 0.6703, 0.9378, 0.6577, 0.9566, 0.6649, 0.9368, 0.6703, 0.9378, 0.6624, 0.9593, 0.6441, 0.9727, 0.6577, 0.9566, 0.6624, 0.9593, 0.6477, 0.9769, 0.6259, 0.9832, 0.6441, 0.9727, 0.6477, 0.9769, 0.6278, 0.9884, 0.6052, 0.9869, 0.6259, 0.9832, 0.6278, 0.9884, 0.6052, 0.9924, 0.6441, 0.8799, 0.6577, 0.896, 0.6445, 0.9036, 0.6344, 0.8916, 0.5826, 0.9884, 0.6052, 0.9924, 0.6052, 0.9869, 0.5845, 0.9832, 0.5627, 0.9769, 0.5826, 0.9884, 0.5845, 0.9832, 0.5663, 0.9727, 0.548, 0.9593, 0.5627, 0.9769, 0.5663, 0.9727, 0.5528, 0.9566, 0.5401, 0.9378, 0.548, 0.9593, 0.5528, 0.9566, 0.5456, 0.9368, 0.5401, 0.9148, 0.5401, 0.9378, 0.5456, 0.9368, 0.5456, 0.9158, 0.548, 0.8933, 0.5401, 0.9148, 0.5456, 0.9158, 0.5528, 0.896, 0.5627, 0.8757, 0.548, 0.8933, 0.5528, 0.896, 0.5663, 0.8799, 0.5826, 0.8642, 0.5627, 0.8757, 0.5663, 0.8799, 0.5845, 0.8694, 0.6052, 0.8602, 0.5826, 0.8642, 0.5845, 0.8694, 0.6052, 0.8657, 0.6278, 0.8642, 0.6052, 0.8602, 0.6052, 0.8657, 0.6259, 0.8694, 0.6477, 0.8757, 0.6278, 0.8642, 0.6259, 0.8694, 0.6441, 0.8799, 0.6624, 0.8933, 0.6477, 0.8757, 0.6441, 0.8799, 0.6577, 0.896, 0.6703, 0.9148, 0.6624, 0.8933, 0.6577, 0.896, 0.6649, 0.9158, 0.6703, 0.9378, 0.6703, 0.9148, 0.6649, 0.9158, 0.6649, 0.9368, 0.6624, 0.9593, 0.6703, 0.9378, 0.6649, 0.9368, 0.6577, 0.9566, 0.6477, 0.9769, 0.6624, 0.9593, 0.6577, 0.9566, 0.6441, 0.9727, 0.6278, 0.9884, 0.6477, 0.9769, 0.6441, 0.9727, 0.6259, 0.9832, 0.6052, 0.9924, 0.6278, 0.9884, 0.6259, 0.9832, 0.6052, 0.9869, 0.5528, 0.896, 0.5456, 0.9158, 0.5608, 0.9185, 0.5661, 0.9037, 0.6441, 0.8799, 0.6259, 0.8694, 0.6206, 0.8839, 0.6342, 0.8917, 0.6441, 0.9727, 0.6577, 0.9566, 0.6443, 0.9489, 0.6342, 0.9609, 0.5456, 0.9368, 0.5528, 0.9566, 0.5661, 0.9489, 0.5608, 0.9341, 0.6052, 0.8657, 0.5845, 0.8694, 0.5898, 0.8839, 0.6052, 0.8812, 0.6649, 0.9368, 0.6649, 0.9158, 0.6496, 0.9185, 0.6496, 0.9341, 0.5663, 0.9727, 0.5845, 0.9832, 0.5898, 0.9687, 0.5762, 0.9609, 0.5663, 0.8799, 0.5528, 0.896, 0.5661, 0.9037, 0.5762, 0.8917, 0.6577, 0.896, 0.6441, 0.8799, 0.6342, 0.8917, 0.6443, 0.9037, 0.6259, 0.9832, 0.6441, 0.9727, 0.6342, 0.9609, 0.6206, 0.9687, 0.5456, 0.9158, 0.5456, 0.9368, 0.5608, 0.9341, 0.5608, 0.9185, 0.6259, 0.8694, 0.6052, 0.8657, 0.6052, 0.8812, 0.6206, 0.8839, 0.6577, 0.9566, 0.6649, 0.9368, 0.6496, 0.9341, 0.6443, 0.9489, 0.6052, 0.9869, 0.6259, 0.9832, 0.6206, 0.9687, 0.6052, 0.9714, 0.5528, 0.9566, 0.5663, 0.9727, 0.5762, 0.9609, 0.5661, 0.9489, 0.5845, 0.8694, 0.5663, 0.8799, 0.5762, 0.8917, 0.5898, 0.8839, 0.6649, 0.9158, 0.6577, 0.896, 0.6443, 0.9037, 0.6496, 0.9185, 0.5845, 0.9832, 0.6052, 0.9869, 0.6052, 0.9714, 0.5898, 0.9687, 0.6052, 0.9714, 0.6206, 0.9687, 0.6342, 0.9609, 0.6443, 0.9489, 0.6496, 0.9341, 0.6496, 0.9185, 0.6443, 0.9037, 0.6342, 0.8917, 0.6206, 0.8839, 0.6052, 0.8812, 0.5898, 0.8839, 0.5762, 0.8917, 0.5661, 0.9037, 0.5608, 0.9185, 0.5608, 0.9341, 0.5661, 0.9489, 0.5762, 0.9609, 0.5898, 0.9687, 0.6441, 0.9727, 0.6259, 0.9832, 0.6207, 0.9689, 0.6344, 0.961, 0.5456, 0.9368, 0.5456, 0.9158, 0.5606, 0.9184, 0.5606, 0.9342, 0.6052, 0.8657, 0.6259, 0.8694, 0.6207, 0.8837, 0.6052, 0.881, 0.6649, 0.9368, 0.6577, 0.9566, 0.6445, 0.949, 0.6499, 0.9342, 0.6259, 0.9832, 0.6052, 0.9869, 0.6052, 0.9716, 0.6207, 0.9689, 0.5663, 0.9727, 0.5528, 0.9566, 0.5659, 0.949, 0.5761, 0.961, 0.5663, 0.8799, 0.5845, 0.8694, 0.5897, 0.8837, 0.5761, 0.8916, 0.6052, 0.9869, 0.5845, 0.9832, 0.5897, 0.9689, 0.6052, 0.9716, 0.6577, 0.896, 0.6649, 0.9158, 0.6499, 0.9184, 0.6445, 0.9036, 0.5456, 0.9158, 0.5528, 0.896, 0.5659, 0.9036, 0.5606, 0.9184, 0.6259, 0.8694, 0.6441, 0.8799, 0.6344, 0.8916, 0.6207, 0.8837, 0.6577, 0.9566, 0.6441, 0.9727, 0.6344, 0.961, 0.6445, 0.949, 0.5528, 0.9566, 0.5456, 0.9368, 0.5606, 0.9342, 0.5659, 0.949, 0.5845, 0.8694, 0.6052, 0.8657, 0.6052, 0.881, 0.5897, 0.8837, 0.6649, 0.9158, 0.6649, 0.9368, 0.6499, 0.9342, 0.6499, 0.9184, 0.5845, 0.9832, 0.5663, 0.9727, 0.5761, 0.961, 0.5897, 0.9689, 0.5528, 0.896, 0.5663, 0.8799, 0.5761, 0.8916, 0.5659, 0.9036, 0.5897, 0.9689, 0.5761, 0.961, 0.5659, 0.949, 0.5606, 0.9342, 0.5606, 0.9184, 0.5659, 0.9036, 0.5761, 0.8916, 0.5897, 0.8837, 0.6052, 0.881, 0.6207, 0.8837, 0.6344, 0.8916, 0.6445, 0.9036, 0.6499, 0.9184, 0.6499, 0.9342, 0.6445, 0.949, 0.6344, 0.961, 0.6207, 0.9689, 0.6052, 0.9716])
me_volkswagen1963busdoublepickupwheelgeometry.materials.append(mat_volkswagen1963busdoublepickupmaterial_001)
me_volkswagen1963busdoublepickupwheelgeometry.use_remesh_preserve_volume = False
me_volkswagen1963busdoublepickupwheelgeometry.use_remesh_preserve_attributes = False
me_volkswagen1963busdoublepickupwheelgeometry.use_mirror_vertex_groups = False
me_volkswagen1963busdoublepickupwheelgeometry.update()
me_plane_002 = bpy.data.meshes.new('Plane.002')
me_plane_002.from_pydata([(-0.065, -0.025, 1.863e-09), (0.065, -0.025, 1.863e-09), (-0.065, 0.025, -1.863e-09), (0.065, 0.025, -1.863e-09)], [], [(0, 1, 3, 2)])
_uv = me_plane_002.uv_layers.new(name='UVMap')
_uv.uv.foreach_set('vector', [0.9621, 0.3023, 0.1134, 0.3023, 0.1134, 0.6467, 0.9621, 0.6467])
me_plane_002.materials.append(mat_volkswagen1963busdoublepickupmaterial)
me_plane_002.use_remesh_preserve_volume = False
me_plane_002.use_remesh_preserve_attributes = False
me_plane_002.use_mirror_vertex_groups = False
me_plane_002.update()
me_plane = bpy.data.meshes.new('Plane')
me_plane.from_pydata([(-0.065, 0.0, -0.025), (0.065, 0.0, -0.025), (-0.065, 0.0, 0.025), (0.065, 0.0, 0.025)], [], [(0, 1, 3, 2)])
_uv = me_plane.uv_layers.new(name='UVMap')
_uv.uv.foreach_set('vector', [0.9794, 0.6723, 0.1146, 0.6723, 0.1146, 0.9957, 0.9794, 0.9957])
me_plane.materials.append(mat_volkswagen1963busdoublepickupmaterial)
me_plane.use_remesh_preserve_volume = False
me_plane.use_remesh_preserve_attributes = False
me_plane.use_mirror_vertex_groups = False
me_plane.update()

# ---- objects
ob_volkswagen1963busdoublepickup = bpy.data.objects.new('Volkswagen1963BusDoublePickup', me_volkswagen1963busdoublepickupggeometry)
ob_volkswagen1963busdoublepickup_wheelfl = bpy.data.objects.new('Volkswagen1963BusDoublePickup_wheelFL', me_volkswagen1963busdoublepickupwheelgeometry)
ob_volkswagen1963busdoublepickup_wheelfr = bpy.data.objects.new('Volkswagen1963BusDoublePickup_wheelFR', me_volkswagen1963busdoublepickupwheelgeometry)
ob_volkswagen1963busdoublepickup_wheelrl = bpy.data.objects.new('Volkswagen1963BusDoublePickup_wheelRL', me_volkswagen1963busdoublepickupwheelgeometry)
ob_volkswagen1963busdoublepickup_wheelrr = bpy.data.objects.new('Volkswagen1963BusDoublePickup_wheelRR', me_volkswagen1963busdoublepickupwheelgeometry)
ob_volkswagen1963busdoublepickuptop = bpy.data.objects.new('Volkswagen1963BusDoublePickupTop', me_plane_002)
ob_volkswagen1963busdoublepickupleft = bpy.data.objects.new('Volkswagen1963BusDoublePickupLeft', me_plane)

# ---- transforms, parenting, visibility, modifiers, constraints
ob_volkswagen1963busdoublepickup.location = (0.0, 0.0, 0.02262)
ob_volkswagen1963busdoublepickup.lineart.crease_threshold = 0.0
_vg = ob_volkswagen1963busdoublepickup.vertex_groups.new(name='Group')
_vg = ob_volkswagen1963busdoublepickup.vertex_groups.new(name='Group.001')
ob_volkswagen1963busdoublepickup_wheelfl.parent = ob_volkswagen1963busdoublepickup
ob_volkswagen1963busdoublepickup_wheelfl.matrix_parent_inverse = Matrix(((1.0, 0.0, 0.0, -0.1), (0.0, 1.0, 0.0, 0.0), (0.0, 0.0, 1.0, -0.02262), (0.0, 0.0, 0.0, 1.0)))
ob_volkswagen1963busdoublepickup_wheelfl.location = (0.1261, -0.03789, 0.01213)
ob_volkswagen1963busdoublepickup_wheelfl.lineart.crease_threshold = 0.0
ob_volkswagen1963busdoublepickup_wheelfr.parent = ob_volkswagen1963busdoublepickup
ob_volkswagen1963busdoublepickup_wheelfr.matrix_parent_inverse = Matrix(((1.0, 0.0, 0.0, -0.1), (0.0, 1.0, 0.0, 0.0), (0.0, 0.0, 1.0, -0.02262), (0.0, 0.0, 0.0, 1.0)))
ob_volkswagen1963busdoublepickup_wheelfr.location = (0.07392, -0.03789, 0.01213)
ob_volkswagen1963busdoublepickup_wheelfr.rotation_euler = (0.0, -0.0, 3.142)
ob_volkswagen1963busdoublepickup_wheelfr.lineart.crease_threshold = 0.0
ob_volkswagen1963busdoublepickup_wheelrl.parent = ob_volkswagen1963busdoublepickup
ob_volkswagen1963busdoublepickup_wheelrl.matrix_parent_inverse = Matrix(((1.0, 0.0, 0.0, -0.1), (0.0, 1.0, 0.0, 0.0), (0.0, 0.0, 1.0, -0.02262), (0.0, 0.0, 0.0, 1.0)))
ob_volkswagen1963busdoublepickup_wheelrl.location = (0.1261, 0.0517, 0.01213)
ob_volkswagen1963busdoublepickup_wheelrl.lineart.crease_threshold = 0.0
ob_volkswagen1963busdoublepickup_wheelrr.parent = ob_volkswagen1963busdoublepickup
ob_volkswagen1963busdoublepickup_wheelrr.matrix_parent_inverse = Matrix(((1.0, 0.0, 0.0, -0.1), (0.0, 1.0, 0.0, 0.0), (0.0, 0.0, 1.0, -0.02262), (0.0, 0.0, 0.0, 1.0)))
ob_volkswagen1963busdoublepickup_wheelrr.location = (0.07392, 0.0517, 0.01213)
ob_volkswagen1963busdoublepickup_wheelrr.rotation_euler = (0.0, -0.0, 3.142)
ob_volkswagen1963busdoublepickup_wheelrr.lineart.crease_threshold = 0.0
ob_volkswagen1963busdoublepickuptop.location = (0.0, 0.0, 0.0)
ob_volkswagen1963busdoublepickuptop.lineart.crease_threshold = 0.0
ob_volkswagen1963busdoublepickupleft.location = (0.0, 0.0, 0.0)
ob_volkswagen1963busdoublepickupleft.lineart.crease_threshold = 0.0

# ---- collection membership
col_collection_1.objects.link(ob_volkswagen1963busdoublepickup)
col_collection_1.objects.link(ob_volkswagen1963busdoublepickup_wheelfl)
col_collection_1.objects.link(ob_volkswagen1963busdoublepickup_wheelfr)
col_collection_1.objects.link(ob_volkswagen1963busdoublepickup_wheelrl)
col_collection_1.objects.link(ob_volkswagen1963busdoublepickup_wheelrr)
col_collection_2.objects.link(ob_volkswagen1963busdoublepickuptop)
col_collection_2.objects.link(ob_volkswagen1963busdoublepickupleft)

# ---- scene / render settings (as saved in the file)
scene.frame_start = 1; scene.frame_end = 250; scene.frame_set(1)
scene.render.engine = 'BLENDER_EEVEE_NEXT'
scene.render.resolution_percentage = 50
scene.render.dither_intensity = 0.0
scene.cycles.use_denoising = False
scene.cycles.samples = 128
scene.cycles.sampling_pattern = 'TABULATED_SOBOL'
scene.cycles.light_sampling_threshold = 0.0
scene.cycles.use_adaptive_sampling = False
scene.cycles.use_light_tree = False
scene.cycles.blur_glossy = 0.0
scene.cycles.sample_clamp_indirect = 0.0
scene.view_settings.view_transform = 'Standard'
bpy.context.view_layer.update()

# ---- added for rendering (the .blend has no active camera and no usable light): camera, sun
cam_auto = bpy.data.cameras.new('AutoCamera')
cam_auto.lens = 50.0
cam_auto.sensor_width = 36.0
cam_auto.clip_end = 1000.0
ob_auto_camera = bpy.data.objects.new('AutoCamera', cam_auto)
scene.collection.objects.link(ob_auto_camera)
ob_auto_camera.location = (0.19779, -0.232359, 0.178624)
ob_auto_camera.rotation_euler = (1.09748, -7.21219e-08, 0.694738)
scene.camera = ob_auto_camera
light_auto_sun = bpy.data.lights.new('AutoSun', 'SUN')
light_auto_sun.energy = 3.0
light_auto_sun.angle = 0.0523599
ob_auto_sun = bpy.data.objects.new('AutoSun', light_auto_sun)
scene.collection.objects.link(ob_auto_sun)
ob_auto_sun.rotation_euler = (0.872665, 0.174533, 0.523599)
bpy.context.view_layer.update()
